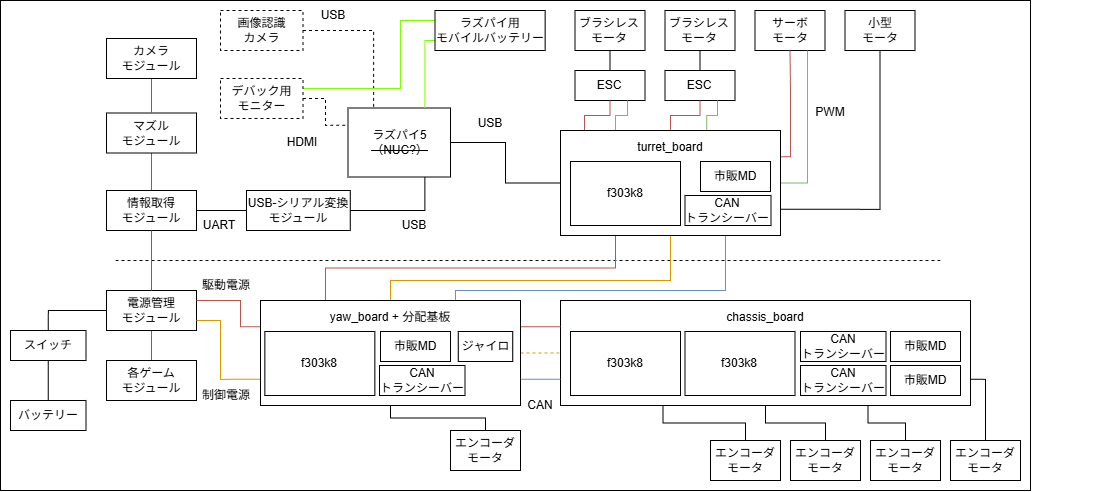

The diagram above was exported from draw.io. Its source (the exported page's mxGraphModel, read from the mxfile embedded in the PNG):
<mxGraphModel dx="944" dy="677" grid="1" gridSize="10" guides="1" tooltips="1" connect="1" arrows="1" fold="1" page="1" pageScale="1" pageWidth="850" pageHeight="1100" math="0" shadow="0">
  <root>
    <mxCell id="0" />
    <mxCell id="1" parent="0" />
    <mxCell id="178" value="" style="rounded=0;whiteSpace=wrap;html=1;" vertex="1" parent="1">
      <mxGeometry x="320" y="370" width="1030" height="490" as="geometry" />
    </mxCell>
    <mxCell id="6" style="edgeStyle=orthogonalEdgeStyle;rounded=0;html=1;exitX=0.5;exitY=1;exitDx=0;exitDy=0;entryX=0.5;entryY=0;entryDx=0;entryDy=0;endArrow=none;endFill=0;strokeColor=#FF00FF;" parent="1" source="7" target="65" edge="1">
      <mxGeometry relative="1" as="geometry" />
    </mxCell>
    <mxCell id="7" value="&lt;span style=&quot;color: rgb(0, 0, 0);&quot;&gt;電源管理&lt;br&gt;モジュール&lt;/span&gt;" style="rounded=0;whiteSpace=wrap;html=1;" parent="1" vertex="1">
      <mxGeometry x="426" y="660" width="90" height="40" as="geometry" />
    </mxCell>
    <mxCell id="11" style="edgeStyle=orthogonalEdgeStyle;rounded=0;html=1;exitX=0.5;exitY=1;exitDx=0;exitDy=0;entryX=0.5;entryY=0;entryDx=0;entryDy=0;endArrow=none;endFill=0;strokeColor=#FF00FF;" parent="1" source="12" target="107" edge="1">
      <mxGeometry relative="1" as="geometry">
        <mxPoint x="471" y="636" as="targetPoint" />
      </mxGeometry>
    </mxCell>
    <mxCell id="12" value="マズル&lt;br&gt;モジュール" style="rounded=0;whiteSpace=wrap;html=1;" parent="1" vertex="1">
      <mxGeometry x="426" y="482.5" width="90" height="40" as="geometry" />
    </mxCell>
    <mxCell id="13" value="" style="endArrow=none;dashed=1;html=1;rounded=0;" parent="1" edge="1">
      <mxGeometry width="50" height="50" relative="1" as="geometry">
        <mxPoint x="435" y="630" as="sourcePoint" />
        <mxPoint x="1260" y="630" as="targetPoint" />
      </mxGeometry>
    </mxCell>
    <mxCell id="40" style="edgeStyle=orthogonalEdgeStyle;rounded=0;html=1;exitX=0;exitY=0.5;exitDx=0;exitDy=0;entryX=1;entryY=0.5;entryDx=0;entryDy=0;endArrow=none;endFill=0;" parent="1" source="129" target="58" edge="1">
      <mxGeometry relative="1" as="geometry">
        <mxPoint x="861.875" y="532" as="sourcePoint" />
      </mxGeometry>
    </mxCell>
    <mxCell id="41" style="edgeStyle=orthogonalEdgeStyle;rounded=0;html=1;exitX=0.5;exitY=1;exitDx=0;exitDy=0;endArrow=none;endFill=0;fillColor=#ffe6cc;strokeColor=#d79b00;entryX=0.5;entryY=0;entryDx=0;entryDy=0;" parent="1" source="129" target="140" edge="1">
      <mxGeometry relative="1" as="geometry">
        <mxPoint x="981.9999999999998" y="647" as="targetPoint" />
        <mxPoint x="982" y="613" as="sourcePoint" />
        <Array as="points">
          <mxPoint x="990" y="650" />
          <mxPoint x="710" y="650" />
        </Array>
      </mxGeometry>
    </mxCell>
    <mxCell id="43" style="edgeStyle=orthogonalEdgeStyle;rounded=0;html=1;exitX=0.5;exitY=0;exitDx=0;exitDy=0;entryX=0.5;entryY=1;entryDx=0;entryDy=0;endArrow=none;endFill=0;" parent="1" source="46" target="47" edge="1">
      <mxGeometry relative="1" as="geometry" />
    </mxCell>
    <mxCell id="46" value="ESC" style="rounded=0;whiteSpace=wrap;html=1;" parent="1" vertex="1">
      <mxGeometry x="894.5" y="440" width="70" height="30" as="geometry" />
    </mxCell>
    <mxCell id="47" value="ブラシレス&lt;br&gt;モータ" style="rounded=0;whiteSpace=wrap;html=1;" parent="1" vertex="1">
      <mxGeometry x="894.5" y="380" width="70" height="40" as="geometry" />
    </mxCell>
    <mxCell id="48" style="edgeStyle=orthogonalEdgeStyle;rounded=0;html=1;exitX=0.5;exitY=0;exitDx=0;exitDy=0;entryX=0.5;entryY=1;entryDx=0;entryDy=0;endArrow=none;endFill=0;" parent="1" source="50" target="51" edge="1">
      <mxGeometry relative="1" as="geometry" />
    </mxCell>
    <mxCell id="50" value="ESC" style="rounded=0;whiteSpace=wrap;html=1;" parent="1" vertex="1">
      <mxGeometry x="984.5" y="440" width="70" height="30" as="geometry" />
    </mxCell>
    <mxCell id="51" value="ブラシレス&lt;br&gt;モータ" style="rounded=0;whiteSpace=wrap;html=1;" parent="1" vertex="1">
      <mxGeometry x="984.5" y="380" width="70" height="40" as="geometry" />
    </mxCell>
    <mxCell id="53" value="サーボ&lt;br&gt;モータ" style="rounded=0;whiteSpace=wrap;html=1;" parent="1" vertex="1">
      <mxGeometry x="1074.5" y="380" width="70" height="40" as="geometry" />
    </mxCell>
    <mxCell id="56" style="edgeStyle=orthogonalEdgeStyle;rounded=0;html=1;exitX=0.5;exitY=1;exitDx=0;exitDy=0;entryX=1;entryY=0.75;entryDx=0;entryDy=0;endArrow=none;endFill=0;" parent="1" source="57" target="129" edge="1">
      <mxGeometry relative="1" as="geometry">
        <mxPoint x="1179.5" y="555" as="targetPoint" />
      </mxGeometry>
    </mxCell>
    <mxCell id="57" value="小型&lt;br&gt;モータ" style="rounded=0;whiteSpace=wrap;html=1;" parent="1" vertex="1">
      <mxGeometry x="1164.5" y="380" width="70" height="40" as="geometry" />
    </mxCell>
    <mxCell id="58" value="ラズパイ5&lt;br&gt;&lt;strike&gt;（NUC?）&lt;/strike&gt;" style="rounded=0;whiteSpace=wrap;html=1;" parent="1" vertex="1">
      <mxGeometry x="667.5" y="477.5" width="102.5" height="69" as="geometry" />
    </mxCell>
    <mxCell id="59" style="edgeStyle=orthogonalEdgeStyle;rounded=0;html=1;exitX=1;exitY=0.5;exitDx=0;exitDy=0;entryX=0.25;entryY=0;entryDx=0;entryDy=0;endArrow=none;endFill=0;dashed=1;" parent="1" source="60" target="58" edge="1">
      <mxGeometry relative="1" as="geometry" />
    </mxCell>
    <mxCell id="60" value="画像認識&lt;br&gt;カメラ" style="rounded=0;whiteSpace=wrap;html=1;dashed=1;" parent="1" vertex="1">
      <mxGeometry x="540" y="380" width="82.5" height="40" as="geometry" />
    </mxCell>
    <mxCell id="61" style="edgeStyle=orthogonalEdgeStyle;rounded=0;html=1;exitX=0.5;exitY=0;exitDx=0;exitDy=0;entryX=0;entryY=0.5;entryDx=0;entryDy=0;endArrow=none;endFill=0;fillColor=#f8cecc;strokeColor=#000000;" parent="1" source="62" target="7" edge="1">
      <mxGeometry relative="1" as="geometry" />
    </mxCell>
    <mxCell id="62" value="スイッチ" style="rounded=0;whiteSpace=wrap;html=1;" parent="1" vertex="1">
      <mxGeometry x="330" y="700" width="75.5" height="30" as="geometry" />
    </mxCell>
    <mxCell id="63" style="edgeStyle=orthogonalEdgeStyle;rounded=0;html=1;entryX=0;entryY=0.75;entryDx=0;entryDy=0;endArrow=none;endFill=0;fillColor=#ffe6cc;strokeColor=#d79b00;exitX=1;exitY=0.75;exitDx=0;exitDy=0;" parent="1" source="7" target="140" edge="1">
      <mxGeometry relative="1" as="geometry">
        <mxPoint x="590" y="820" as="sourcePoint" />
        <Array as="points">
          <mxPoint x="540" y="690" />
          <mxPoint x="540" y="749" />
        </Array>
        <mxPoint x="924.5" y="667" as="targetPoint" />
      </mxGeometry>
    </mxCell>
    <mxCell id="64" style="edgeStyle=orthogonalEdgeStyle;rounded=0;html=1;exitX=1;exitY=0.25;exitDx=0;exitDy=0;endArrow=none;endFill=0;fillColor=#f8cecc;strokeColor=#b85450;entryX=0;entryY=0.25;entryDx=0;entryDy=0;" parent="1" source="7" target="140" edge="1">
      <mxGeometry relative="1" as="geometry">
        <Array as="points">
          <mxPoint x="560" y="670" />
          <mxPoint x="560" y="696" />
        </Array>
        <mxPoint x="698.5" y="947" as="targetPoint" />
        <mxPoint x="290" y="1090" as="sourcePoint" />
      </mxGeometry>
    </mxCell>
    <mxCell id="65" value="&lt;span style=&quot;color: rgb(0, 0, 0);&quot;&gt;各ゲーム&lt;/span&gt;&lt;br&gt;&lt;span style=&quot;color: rgb(0, 0, 0);&quot;&gt;モジュール&lt;/span&gt;" style="rounded=0;whiteSpace=wrap;html=1;" parent="1" vertex="1">
      <mxGeometry x="426" y="730" width="90" height="40" as="geometry" />
    </mxCell>
    <mxCell id="120" style="edgeStyle=orthogonalEdgeStyle;html=1;exitX=0;exitY=0.75;exitDx=0;exitDy=0;entryX=0.75;entryY=0;entryDx=0;entryDy=0;rounded=0;strokeColor=#80FF00;endArrow=none;endFill=0;" parent="1" source="68" target="58" edge="1">
      <mxGeometry relative="1" as="geometry" />
    </mxCell>
    <mxCell id="121" style="edgeStyle=orthogonalEdgeStyle;html=1;exitX=0;exitY=0.25;exitDx=0;exitDy=0;entryX=1;entryY=0.25;entryDx=0;entryDy=0;endArrow=none;endFill=0;rounded=0;strokeColor=#80FF00;" parent="1" source="68" target="117" edge="1">
      <mxGeometry relative="1" as="geometry">
        <Array as="points">
          <mxPoint x="720" y="390" />
          <mxPoint x="720" y="458" />
        </Array>
      </mxGeometry>
    </mxCell>
    <mxCell id="68" value="ラズパイ用&lt;br&gt;モバイルバッテリー" style="rounded=0;whiteSpace=wrap;html=1;" parent="1" vertex="1">
      <mxGeometry x="754.5" y="380" width="110.13" height="40" as="geometry" />
    </mxCell>
    <mxCell id="71" value="CAN" style="text;html=1;strokeColor=none;fillColor=none;align=center;verticalAlign=middle;whiteSpace=wrap;rounded=0;" parent="1" vertex="1">
      <mxGeometry x="830" y="760" width="60" height="30" as="geometry" />
    </mxCell>
    <mxCell id="72" value="PWM" style="text;html=1;strokeColor=none;fillColor=none;align=center;verticalAlign=middle;whiteSpace=wrap;rounded=0;" parent="1" vertex="1">
      <mxGeometry x="1120" y="467" width="60" height="30" as="geometry" />
    </mxCell>
    <mxCell id="76" value="USB" style="text;html=1;strokeColor=none;fillColor=none;align=center;verticalAlign=middle;whiteSpace=wrap;rounded=0;" parent="1" vertex="1">
      <mxGeometry x="622.5" y="370" width="60" height="30" as="geometry" />
    </mxCell>
    <mxCell id="87" style="edgeStyle=orthogonalEdgeStyle;rounded=0;html=1;exitX=0.25;exitY=0;exitDx=0;exitDy=0;endArrow=none;endFill=0;fillColor=#f8cecc;strokeColor=#b85450;entryX=0.25;entryY=1;entryDx=0;entryDy=0;" parent="1" source="140" target="129" edge="1">
      <mxGeometry relative="1" as="geometry">
        <mxPoint x="1039.4999999999998" y="647" as="sourcePoint" />
        <mxPoint x="1039.5" y="613" as="targetPoint" />
      </mxGeometry>
    </mxCell>
    <mxCell id="94" style="edgeStyle=orthogonalEdgeStyle;rounded=0;html=1;exitX=0.109;exitY=0;exitDx=0;exitDy=0;endArrow=none;endFill=0;fillColor=#f8cecc;strokeColor=#b85450;entryX=0.5;entryY=1;entryDx=0;entryDy=0;exitPerimeter=0;" parent="1" source="129" target="46" edge="1">
      <mxGeometry relative="1" as="geometry">
        <mxPoint x="982" y="573" as="sourcePoint" />
        <mxPoint x="1030" y="510" as="targetPoint" />
      </mxGeometry>
    </mxCell>
    <mxCell id="95" style="edgeStyle=orthogonalEdgeStyle;rounded=0;html=1;exitX=0.5;exitY=0;exitDx=0;exitDy=0;endArrow=none;endFill=0;fillColor=#f8cecc;strokeColor=#b85450;entryX=0.5;entryY=1;entryDx=0;entryDy=0;" parent="1" source="129" target="50" edge="1">
      <mxGeometry relative="1" as="geometry">
        <mxPoint x="1039.5" y="573" as="sourcePoint" />
        <mxPoint x="1074.5" y="484.97" as="targetPoint" />
      </mxGeometry>
    </mxCell>
    <mxCell id="96" style="edgeStyle=orthogonalEdgeStyle;rounded=0;html=1;exitX=1;exitY=0.25;exitDx=0;exitDy=0;endArrow=none;endFill=0;fillColor=#f8cecc;strokeColor=#b85450;entryX=0.5;entryY=1;entryDx=0;entryDy=0;" parent="1" source="129" target="53" edge="1">
      <mxGeometry relative="1" as="geometry">
        <mxPoint x="1097" y="573" as="sourcePoint" />
        <mxPoint x="1099.5" y="446.97" as="targetPoint" />
      </mxGeometry>
    </mxCell>
    <mxCell id="98" style="edgeStyle=orthogonalEdgeStyle;rounded=0;html=1;exitX=0.25;exitY=0;exitDx=0;exitDy=0;entryX=0.75;entryY=1;entryDx=0;entryDy=0;endArrow=none;endFill=0;fillColor=#d5e8d4;strokeColor=#82b366;" parent="1" source="129" target="46" edge="1">
      <mxGeometry relative="1" as="geometry">
        <mxPoint x="992.5799999999999" y="572.4000000000001" as="sourcePoint" />
        <mxPoint x="984.5" y="547" as="targetPoint" />
      </mxGeometry>
    </mxCell>
    <mxCell id="99" style="edgeStyle=orthogonalEdgeStyle;rounded=0;html=1;entryX=0.75;entryY=1;entryDx=0;entryDy=0;endArrow=none;endFill=0;exitX=0.665;exitY=0;exitDx=0;exitDy=0;fillColor=#d5e8d4;strokeColor=#82b366;exitPerimeter=0;" parent="1" source="129" target="50" edge="1">
      <mxGeometry relative="1" as="geometry">
        <mxPoint x="1057.44" y="573.6800000000001" as="sourcePoint" />
        <mxPoint x="957" y="480" as="targetPoint" />
      </mxGeometry>
    </mxCell>
    <mxCell id="100" style="edgeStyle=orthogonalEdgeStyle;rounded=0;html=1;entryX=0.75;entryY=1;entryDx=0;entryDy=0;endArrow=none;endFill=0;exitX=1;exitY=0.5;exitDx=0;exitDy=0;fillColor=#d5e8d4;strokeColor=#82b366;" parent="1" source="129" target="53" edge="1">
      <mxGeometry relative="1" as="geometry">
        <mxPoint x="1109.65" y="573" as="sourcePoint" />
        <mxPoint x="1119.28" y="460.16" as="targetPoint" />
      </mxGeometry>
    </mxCell>
    <mxCell id="103" style="edgeStyle=orthogonalEdgeStyle;rounded=0;html=1;exitX=0.75;exitY=1;exitDx=0;exitDy=0;entryX=0.75;entryY=0;entryDx=0;entryDy=0;endArrow=none;endFill=0;fillColor=#dae8fc;strokeColor=#6c8ebf;" parent="1" source="129" target="140" edge="1">
      <mxGeometry relative="1" as="geometry">
        <mxPoint x="1097" y="613" as="sourcePoint" />
        <mxPoint x="1096.9999999999998" y="647" as="targetPoint" />
        <Array as="points">
          <mxPoint x="1045" y="660" />
          <mxPoint x="775" y="660" />
        </Array>
      </mxGeometry>
    </mxCell>
    <mxCell id="107" value="&lt;span style=&quot;color: rgb(0, 0, 0);&quot;&gt;情報取得&lt;/span&gt;&lt;br style=&quot;border-color: var(--border-color);&quot;&gt;&lt;span style=&quot;color: rgb(0, 0, 0);&quot;&gt;モジュール&lt;/span&gt;" style="rounded=0;whiteSpace=wrap;html=1;" parent="1" vertex="1">
      <mxGeometry x="426" y="560" width="90" height="40" as="geometry" />
    </mxCell>
    <mxCell id="109" style="edgeStyle=none;html=1;exitX=0.5;exitY=1;exitDx=0;exitDy=0;entryX=0.5;entryY=0;entryDx=0;entryDy=0;endArrow=none;endFill=0;strokeColor=#FF00FF;" parent="1" source="108" target="12" edge="1">
      <mxGeometry relative="1" as="geometry" />
    </mxCell>
    <mxCell id="108" value="カメラ&lt;br&gt;モジュール" style="rounded=0;whiteSpace=wrap;html=1;" parent="1" vertex="1">
      <mxGeometry x="426" y="408" width="90" height="40" as="geometry" />
    </mxCell>
    <mxCell id="111" style="edgeStyle=orthogonalEdgeStyle;rounded=0;html=1;exitX=1;exitY=0.5;exitDx=0;exitDy=0;entryX=0.75;entryY=1;entryDx=0;entryDy=0;endArrow=none;endFill=0;" parent="1" source="123" target="58" edge="1">
      <mxGeometry relative="1" as="geometry">
        <mxPoint x="570.47" y="443.75" as="sourcePoint" />
        <mxPoint x="599.97" y="521" as="targetPoint" />
      </mxGeometry>
    </mxCell>
    <mxCell id="112" value="UART" style="text;html=1;strokeColor=none;fillColor=none;align=center;verticalAlign=middle;whiteSpace=wrap;rounded=0;" parent="1" vertex="1">
      <mxGeometry x="508.75" y="580" width="60" height="30" as="geometry" />
    </mxCell>
    <mxCell id="118" style="edgeStyle=orthogonalEdgeStyle;html=1;exitX=1;exitY=0.5;exitDx=0;exitDy=0;entryX=0;entryY=0.25;entryDx=0;entryDy=0;endArrow=none;endFill=0;rounded=0;dashed=1;" parent="1" source="117" target="58" edge="1">
      <mxGeometry relative="1" as="geometry" />
    </mxCell>
    <mxCell id="117" value="デバック用&lt;br&gt;モニター" style="rounded=0;whiteSpace=wrap;html=1;dashed=1;" parent="1" vertex="1">
      <mxGeometry x="540" y="448" width="82.5" height="40" as="geometry" />
    </mxCell>
    <mxCell id="119" value="HDMI" style="text;html=1;strokeColor=none;fillColor=none;align=center;verticalAlign=middle;whiteSpace=wrap;rounded=0;" parent="1" vertex="1">
      <mxGeometry x="592" y="497" width="60" height="30" as="geometry" />
    </mxCell>
    <mxCell id="123" value="USB-シリアル変換モジュール" style="rounded=0;whiteSpace=wrap;html=1;" parent="1" vertex="1">
      <mxGeometry x="566" y="560" width="103.75" height="40" as="geometry" />
    </mxCell>
    <mxCell id="125" style="edgeStyle=orthogonalEdgeStyle;html=1;exitX=0;exitY=0.5;exitDx=0;exitDy=0;entryX=1;entryY=0.5;entryDx=0;entryDy=0;rounded=0;endArrow=none;endFill=0;" parent="1" source="123" target="107" edge="1">
      <mxGeometry relative="1" as="geometry" />
    </mxCell>
    <mxCell id="126" value="USB" style="text;html=1;strokeColor=none;fillColor=none;align=center;verticalAlign=middle;whiteSpace=wrap;rounded=0;" parent="1" vertex="1">
      <mxGeometry x="704.37" y="580" width="60" height="30" as="geometry" />
    </mxCell>
    <mxCell id="127" value="USB" style="text;html=1;strokeColor=none;fillColor=none;align=center;verticalAlign=middle;whiteSpace=wrap;rounded=0;" parent="1" vertex="1">
      <mxGeometry x="780" y="477.5" width="60" height="30" as="geometry" />
    </mxCell>
    <mxCell id="128" style="edgeStyle=orthogonalEdgeStyle;rounded=0;html=1;exitX=0.5;exitY=1;exitDx=0;exitDy=0;entryX=0.5;entryY=0;entryDx=0;entryDy=0;endArrow=none;endFill=0;strokeColor=#FF00FF;" parent="1" source="107" target="7" edge="1">
      <mxGeometry relative="1" as="geometry">
        <mxPoint x="481" y="465" as="sourcePoint" />
        <mxPoint x="481" y="502" as="targetPoint" />
      </mxGeometry>
    </mxCell>
    <mxCell id="133" value="" style="group" parent="1" vertex="1" connectable="0">
      <mxGeometry x="880" y="500" width="220" height="105" as="geometry" />
    </mxCell>
    <mxCell id="129" value="turret_board&lt;div&gt;&lt;br&gt;&lt;/div&gt;&lt;div&gt;&lt;br&gt;&lt;/div&gt;&lt;div&gt;&lt;br&gt;&lt;/div&gt;&lt;div&gt;&lt;br&gt;&lt;/div&gt;&lt;div&gt;&lt;br&gt;&lt;/div&gt;" style="rounded=0;whiteSpace=wrap;html=1;" parent="133" vertex="1">
      <mxGeometry width="220" height="105" as="geometry" />
    </mxCell>
    <mxCell id="102" value="CAN&lt;br&gt;トランシーバー" style="rounded=0;whiteSpace=wrap;html=1;" parent="133" vertex="1">
      <mxGeometry x="124.5" y="65" width="86" height="30" as="geometry" />
    </mxCell>
    <mxCell id="130" value="f303k8" style="rounded=0;whiteSpace=wrap;html=1;" parent="133" vertex="1">
      <mxGeometry x="10" y="31" width="110" height="64" as="geometry" />
    </mxCell>
    <mxCell id="131" value="市販MD" style="rounded=0;whiteSpace=wrap;html=1;" parent="133" vertex="1">
      <mxGeometry x="140" y="31" width="70" height="30" as="geometry" />
    </mxCell>
    <mxCell id="162" value="" style="group" parent="1" vertex="1" connectable="0">
      <mxGeometry x="880" y="670" width="540" height="180" as="geometry" />
    </mxCell>
    <mxCell id="153" value="" style="group" parent="162" vertex="1" connectable="0">
      <mxGeometry width="410" height="105" as="geometry" />
    </mxCell>
    <mxCell id="135" value="chassis_board&lt;div&gt;&lt;br&gt;&lt;/div&gt;&lt;div&gt;&lt;br&gt;&lt;/div&gt;&lt;div&gt;&lt;br&gt;&lt;/div&gt;&lt;div&gt;&lt;br&gt;&lt;/div&gt;&lt;div&gt;&lt;br&gt;&lt;/div&gt;" style="rounded=0;whiteSpace=wrap;html=1;" parent="153" vertex="1">
      <mxGeometry width="410" height="105" as="geometry" />
    </mxCell>
    <mxCell id="136" value="CAN&lt;br&gt;トランシーバー" style="rounded=0;whiteSpace=wrap;html=1;flipH=1;" parent="153" vertex="1">
      <mxGeometry x="240" y="31" width="85.5" height="30" as="geometry" />
    </mxCell>
    <mxCell id="137" value="f303k8" style="rounded=0;whiteSpace=wrap;html=1;" parent="153" vertex="1">
      <mxGeometry x="10" y="31" width="110" height="64" as="geometry" />
    </mxCell>
    <mxCell id="138" value="市販MD" style="rounded=0;whiteSpace=wrap;html=1;flipH=1;" parent="153" vertex="1">
      <mxGeometry x="330" y="31" width="70" height="30" as="geometry" />
    </mxCell>
    <mxCell id="150" value="f303k8" style="rounded=0;whiteSpace=wrap;html=1;flipH=1;" parent="153" vertex="1">
      <mxGeometry x="124.5" y="31" width="110" height="64" as="geometry" />
    </mxCell>
    <mxCell id="151" value="CAN&lt;br&gt;トランシーバー" style="rounded=0;whiteSpace=wrap;html=1;" parent="153" vertex="1">
      <mxGeometry x="240" y="65" width="85.5" height="30" as="geometry" />
    </mxCell>
    <mxCell id="152" value="市販MD" style="rounded=0;whiteSpace=wrap;html=1;" parent="153" vertex="1">
      <mxGeometry x="330" y="65" width="70" height="30" as="geometry" />
    </mxCell>
    <mxCell id="154" style="edgeStyle=orthogonalEdgeStyle;rounded=0;html=1;exitX=0.5;exitY=0;exitDx=0;exitDy=0;entryX=1;entryY=0.75;entryDx=0;entryDy=0;endArrow=none;endFill=0;" parent="162" source="155" target="135" edge="1">
      <mxGeometry relative="1" as="geometry">
        <mxPoint x="335.5" y="120" as="targetPoint" />
      </mxGeometry>
    </mxCell>
    <mxCell id="155" value="エンコーダ&lt;br&gt;モータ" style="rounded=0;whiteSpace=wrap;html=1;" parent="162" vertex="1">
      <mxGeometry x="390" y="140" width="70" height="40" as="geometry" />
    </mxCell>
    <mxCell id="156" style="edgeStyle=orthogonalEdgeStyle;rounded=0;html=1;exitX=0.5;exitY=0;exitDx=0;exitDy=0;entryX=0.25;entryY=1;entryDx=0;entryDy=0;endArrow=none;endFill=0;" parent="162" source="157" target="135" edge="1">
      <mxGeometry relative="1" as="geometry">
        <mxPoint x="420" y="89" as="targetPoint" />
      </mxGeometry>
    </mxCell>
    <mxCell id="157" value="エンコーダ&lt;br&gt;モータ" style="rounded=0;whiteSpace=wrap;html=1;" parent="162" vertex="1">
      <mxGeometry x="150" y="140" width="70" height="40" as="geometry" />
    </mxCell>
    <mxCell id="158" style="edgeStyle=orthogonalEdgeStyle;rounded=0;html=1;exitX=0.5;exitY=0;exitDx=0;exitDy=0;entryX=0.75;entryY=1;entryDx=0;entryDy=0;endArrow=none;endFill=0;" parent="162" source="159" target="135" edge="1">
      <mxGeometry relative="1" as="geometry">
        <mxPoint x="330" y="130" as="targetPoint" />
      </mxGeometry>
    </mxCell>
    <mxCell id="159" value="エンコーダ&lt;br&gt;モータ" style="rounded=0;whiteSpace=wrap;html=1;" parent="162" vertex="1">
      <mxGeometry x="310" y="140" width="70" height="40" as="geometry" />
    </mxCell>
    <mxCell id="160" style="edgeStyle=orthogonalEdgeStyle;rounded=0;html=1;exitX=0.5;exitY=0;exitDx=0;exitDy=0;entryX=0.5;entryY=1;entryDx=0;entryDy=0;endArrow=none;endFill=0;" parent="162" source="161" target="135" edge="1">
      <mxGeometry relative="1" as="geometry">
        <mxPoint x="250" y="160" as="targetPoint" />
      </mxGeometry>
    </mxCell>
    <mxCell id="161" value="エンコーダ&lt;br&gt;モータ" style="rounded=0;whiteSpace=wrap;html=1;" parent="162" vertex="1">
      <mxGeometry x="230" y="140" width="70" height="40" as="geometry" />
    </mxCell>
    <mxCell id="163" style="edgeStyle=orthogonalEdgeStyle;rounded=0;html=1;exitX=0;exitY=0.75;exitDx=0;exitDy=0;entryX=1;entryY=0.75;entryDx=0;entryDy=0;endArrow=none;endFill=0;fillColor=#dae8fc;strokeColor=#6c8ebf;" parent="1" source="135" target="140" edge="1">
      <mxGeometry relative="1" as="geometry">
        <mxPoint x="914.5" y="650" as="sourcePoint" />
        <mxPoint x="679.5" y="703" as="targetPoint" />
      </mxGeometry>
    </mxCell>
    <mxCell id="164" style="edgeStyle=orthogonalEdgeStyle;rounded=0;html=1;exitX=1;exitY=0.25;exitDx=0;exitDy=0;endArrow=none;endFill=0;fillColor=#f8cecc;strokeColor=#b85450;entryX=0;entryY=0.25;entryDx=0;entryDy=0;" parent="1" source="140" target="135" edge="1">
      <mxGeometry relative="1" as="geometry">
        <mxPoint x="964.5" y="770" as="targetPoint" />
        <mxPoint x="555.5" y="913" as="sourcePoint" />
      </mxGeometry>
    </mxCell>
    <mxCell id="165" style="edgeStyle=orthogonalEdgeStyle;rounded=0;html=1;entryX=0;entryY=0.5;entryDx=0;entryDy=0;endArrow=none;endFill=0;fillColor=#ffe6cc;strokeColor=#d79b00;exitX=1;exitY=0.5;exitDx=0;exitDy=0;dashed=1;" parent="1" source="140" target="135" edge="1">
      <mxGeometry relative="1" as="geometry">
        <mxPoint x="346" y="570" as="sourcePoint" />
        <mxPoint x="755" y="437" as="targetPoint" />
      </mxGeometry>
    </mxCell>
    <mxCell id="166" style="edgeStyle=orthogonalEdgeStyle;rounded=0;html=1;exitX=0.5;exitY=0;exitDx=0;exitDy=0;entryX=0.5;entryY=1;entryDx=0;entryDy=0;endArrow=none;endFill=0;" parent="1" source="167" target="140" edge="1">
      <mxGeometry relative="1" as="geometry">
        <mxPoint x="730" y="810" as="targetPoint" />
      </mxGeometry>
    </mxCell>
    <mxCell id="167" value="エンコーダ&lt;br&gt;モータ" style="rounded=0;whiteSpace=wrap;html=1;" parent="1" vertex="1">
      <mxGeometry x="770" y="800" width="70" height="40" as="geometry" />
    </mxCell>
    <mxCell id="169" value="" style="group" parent="1" vertex="1" connectable="0">
      <mxGeometry x="580" y="670" width="260" height="105" as="geometry" />
    </mxCell>
    <mxCell id="140" value="yaw_board + 分配基板&lt;div&gt;&lt;br&gt;&lt;/div&gt;&lt;div&gt;&lt;br&gt;&lt;/div&gt;&lt;div&gt;&lt;br&gt;&lt;/div&gt;&lt;div&gt;&lt;br&gt;&lt;/div&gt;&lt;div&gt;&lt;br&gt;&lt;/div&gt;" style="rounded=0;whiteSpace=wrap;html=1;" parent="169" vertex="1">
      <mxGeometry width="260" height="105" as="geometry" />
    </mxCell>
    <mxCell id="141" value="CAN&lt;br&gt;トランシーバー" style="rounded=0;whiteSpace=wrap;html=1;" parent="169" vertex="1">
      <mxGeometry x="119" y="65" width="85.5" height="30" as="geometry" />
    </mxCell>
    <mxCell id="142" value="f303k8" style="rounded=0;whiteSpace=wrap;html=1;" parent="169" vertex="1">
      <mxGeometry x="4.3700000000000045" y="31" width="110" height="64" as="geometry" />
    </mxCell>
    <mxCell id="143" value="市販MD" style="rounded=0;whiteSpace=wrap;html=1;" parent="169" vertex="1">
      <mxGeometry x="120" y="31" width="70" height="30" as="geometry" />
    </mxCell>
    <mxCell id="168" value="ジャイロ" style="rounded=0;whiteSpace=wrap;html=1;" parent="169" vertex="1">
      <mxGeometry x="197.75" y="31" width="54.5" height="30" as="geometry" />
    </mxCell>
    <mxCell id="174" value="&lt;span style=&quot;color: rgb(0, 0, 0);&quot;&gt;バッテリー&lt;/span&gt;" style="rounded=0;whiteSpace=wrap;html=1;" parent="1" vertex="1">
      <mxGeometry x="330" y="770" width="75.5" height="30" as="geometry" />
    </mxCell>
    <mxCell id="175" style="edgeStyle=orthogonalEdgeStyle;rounded=0;html=1;exitX=0.5;exitY=1;exitDx=0;exitDy=0;entryX=0.5;entryY=0;entryDx=0;entryDy=0;endArrow=none;endFill=0;fillColor=#f8cecc;strokeColor=#000000;" parent="1" source="62" target="174" edge="1">
      <mxGeometry relative="1" as="geometry">
        <mxPoint x="378" y="740" as="sourcePoint" />
        <mxPoint x="436" y="690" as="targetPoint" />
      </mxGeometry>
    </mxCell>
    <mxCell id="176" value="制御電源" style="text;html=1;strokeColor=none;fillColor=none;align=center;verticalAlign=middle;whiteSpace=wrap;rounded=0;" parent="1" vertex="1">
      <mxGeometry x="516" y="750" width="60" height="30" as="geometry" />
    </mxCell>
    <mxCell id="177" value="駆動電源" style="text;html=1;strokeColor=none;fillColor=none;align=center;verticalAlign=middle;whiteSpace=wrap;rounded=0;" parent="1" vertex="1">
      <mxGeometry x="516" y="640" width="60" height="30" as="geometry" />
    </mxCell>
  </root>
</mxGraphModel>